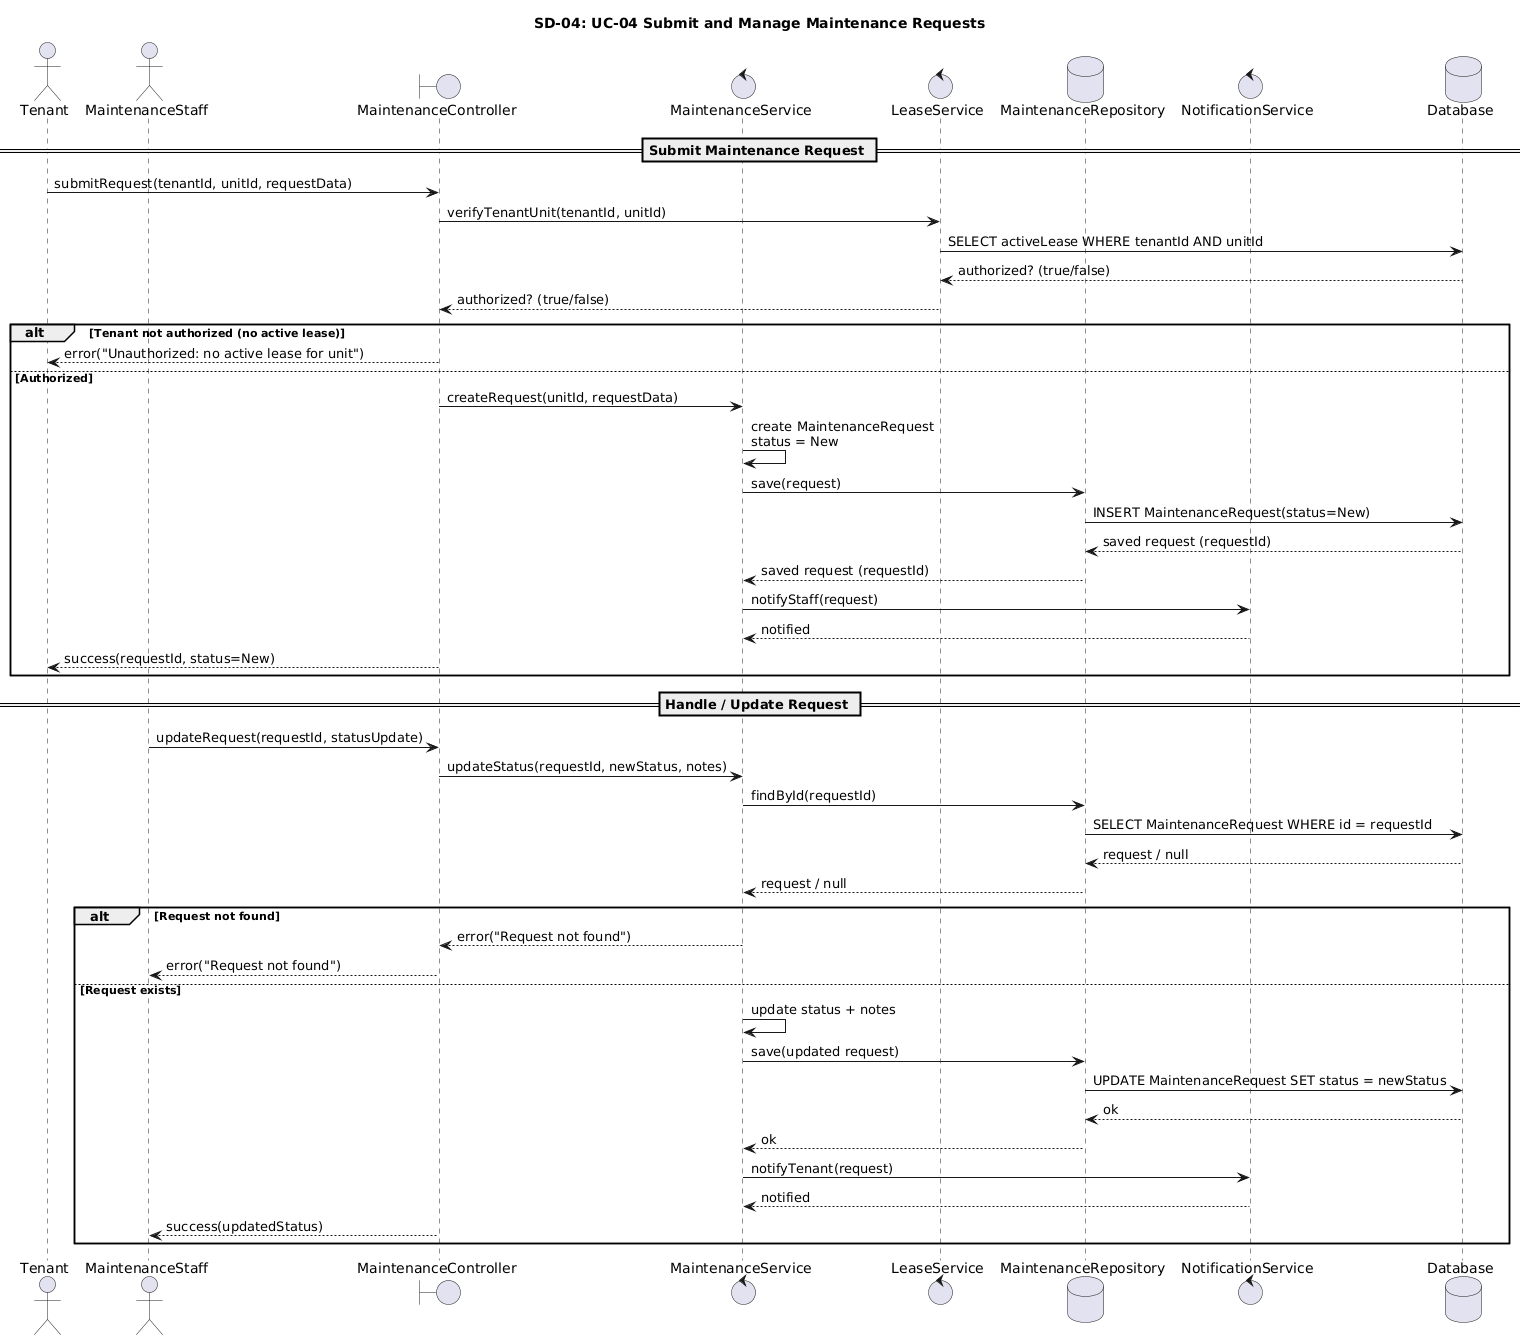

The diagram above was rendered by PlantUML. Its source (embedded in the PNG):
@startuml
title SD-04: UC-04 Submit and Manage Maintenance Requests

actor Tenant as TN
actor MaintenanceStaff as MS
boundary MaintenanceController as MC
control MaintenanceService as MServ
control LeaseService as LS
database MaintenanceRepository as MR
control NotificationService as NS
database Database as DB

== Submit Maintenance Request ==

TN -> MC : submitRequest(tenantId, unitId, requestData)

MC -> LS : verifyTenantUnit(tenantId, unitId)
LS -> DB : SELECT activeLease WHERE tenantId AND unitId
DB --> LS : authorized? (true/false)
LS --> MC : authorized? (true/false)

alt Tenant not authorized (no active lease)
  MC --> TN : error("Unauthorized: no active lease for unit")
else Authorized
  MC -> MServ : createRequest(unitId, requestData)
  MServ -> MServ : create MaintenanceRequest\nstatus = New

  MServ -> MR : save(request)
  MR -> DB : INSERT MaintenanceRequest(status=New)
  DB --> MR : saved request (requestId)
  MR --> MServ : saved request (requestId)

  MServ -> NS : notifyStaff(request)
  NS --> MServ : notified

  MC --> TN : success(requestId, status=New)
end

== Handle / Update Request ==

MS -> MC : updateRequest(requestId, statusUpdate)
MC -> MServ : updateStatus(requestId, newStatus, notes)

MServ -> MR : findById(requestId)
MR -> DB : SELECT MaintenanceRequest WHERE id = requestId
DB --> MR : request / null
MR --> MServ : request / null

alt Request not found
  MServ --> MC : error("Request not found")
  MC --> MS : error("Request not found")
else Request exists
  MServ -> MServ : update status + notes

  MServ -> MR : save(updated request)
  MR -> DB : UPDATE MaintenanceRequest SET status = newStatus
  DB --> MR : ok
  MR --> MServ : ok

  MServ -> NS : notifyTenant(request)
  NS --> MServ : notified

  MC --> MS : success(updatedStatus)
end
@enduml